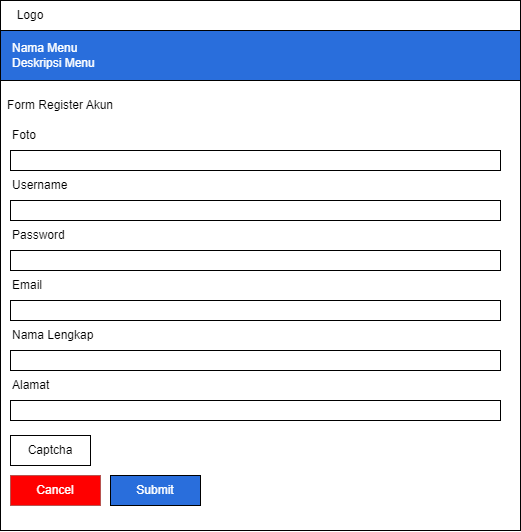

The diagram above was exported from draw.io. Its source (the exported page's mxGraphModel, read from the mxfile embedded in the PNG):
<mxGraphModel dx="733" dy="383" grid="1" gridSize="10" guides="1" tooltips="1" connect="1" arrows="1" fold="1" page="1" pageScale="1" pageWidth="850" pageHeight="1100" math="0" shadow="0">
  <root>
    <mxCell id="0" />
    <mxCell id="1" parent="0" />
    <mxCell id="Pchw5pA_VPts3idiDwu5-15" value="" style="rounded=0;whiteSpace=wrap;html=1;" vertex="1" parent="1">
      <mxGeometry x="40" y="80" width="520" height="530" as="geometry" />
    </mxCell>
    <mxCell id="Pchw5pA_VPts3idiDwu5-16" value="Logo" style="text;html=1;align=center;verticalAlign=middle;whiteSpace=wrap;rounded=0;" vertex="1" parent="1">
      <mxGeometry x="40" y="80" width="60" height="30" as="geometry" />
    </mxCell>
    <mxCell id="Pchw5pA_VPts3idiDwu5-17" value="" style="rounded=0;whiteSpace=wrap;html=1;fillColor=#296edc;" vertex="1" parent="1">
      <mxGeometry x="40" y="110" width="520" height="50" as="geometry" />
    </mxCell>
    <mxCell id="Pchw5pA_VPts3idiDwu5-19" value="Nama Menu&lt;br&gt;Deskripsi Menu" style="text;html=1;align=left;verticalAlign=middle;whiteSpace=wrap;rounded=0;fontColor=#FFFFFF;" vertex="1" parent="1">
      <mxGeometry x="50" y="120" width="90" height="30" as="geometry" />
    </mxCell>
    <mxCell id="Pchw5pA_VPts3idiDwu5-20" value="Form Register Akun" style="text;html=1;align=center;verticalAlign=middle;whiteSpace=wrap;rounded=0;" vertex="1" parent="1">
      <mxGeometry x="40" y="170" width="120" height="30" as="geometry" />
    </mxCell>
    <mxCell id="Pchw5pA_VPts3idiDwu5-21" value="Foto" style="text;html=1;align=left;verticalAlign=middle;whiteSpace=wrap;rounded=0;" vertex="1" parent="1">
      <mxGeometry x="50" y="200" width="60" height="30" as="geometry" />
    </mxCell>
    <mxCell id="Pchw5pA_VPts3idiDwu5-22" value="" style="rounded=0;whiteSpace=wrap;html=1;" vertex="1" parent="1">
      <mxGeometry x="50" y="230" width="490" height="20" as="geometry" />
    </mxCell>
    <mxCell id="Pchw5pA_VPts3idiDwu5-23" value="Username" style="text;html=1;align=left;verticalAlign=middle;whiteSpace=wrap;rounded=0;" vertex="1" parent="1">
      <mxGeometry x="50" y="250" width="60" height="30" as="geometry" />
    </mxCell>
    <mxCell id="Pchw5pA_VPts3idiDwu5-24" value="" style="rounded=0;whiteSpace=wrap;html=1;" vertex="1" parent="1">
      <mxGeometry x="50" y="280" width="490" height="20" as="geometry" />
    </mxCell>
    <mxCell id="Pchw5pA_VPts3idiDwu5-25" value="Captcha" style="rounded=0;whiteSpace=wrap;html=1;" vertex="1" parent="1">
      <mxGeometry x="50" y="515" width="80" height="30" as="geometry" />
    </mxCell>
    <mxCell id="Pchw5pA_VPts3idiDwu5-26" value="Submit" style="rounded=0;whiteSpace=wrap;html=1;fillColor=#296edc;fontColor=#FFFFFF;" vertex="1" parent="1">
      <mxGeometry x="150" y="555" width="90" height="30" as="geometry" />
    </mxCell>
    <mxCell id="Pchw5pA_VPts3idiDwu5-27" value="Cancel" style="rounded=0;whiteSpace=wrap;html=1;fillColor=#FF0000;strokeColor=#b85450;fontColor=#FFFFFF;" vertex="1" parent="1">
      <mxGeometry x="50" y="555" width="90" height="30" as="geometry" />
    </mxCell>
    <mxCell id="Pchw5pA_VPts3idiDwu5-28" value="Password" style="text;html=1;align=left;verticalAlign=middle;whiteSpace=wrap;rounded=0;" vertex="1" parent="1">
      <mxGeometry x="50" y="300" width="60" height="30" as="geometry" />
    </mxCell>
    <mxCell id="Pchw5pA_VPts3idiDwu5-29" value="" style="rounded=0;whiteSpace=wrap;html=1;" vertex="1" parent="1">
      <mxGeometry x="50" y="330" width="490" height="20" as="geometry" />
    </mxCell>
    <mxCell id="Pchw5pA_VPts3idiDwu5-30" value="Email" style="text;html=1;align=left;verticalAlign=middle;whiteSpace=wrap;rounded=0;" vertex="1" parent="1">
      <mxGeometry x="50" y="350" width="60" height="30" as="geometry" />
    </mxCell>
    <mxCell id="Pchw5pA_VPts3idiDwu5-31" value="" style="rounded=0;whiteSpace=wrap;html=1;" vertex="1" parent="1">
      <mxGeometry x="50" y="380" width="490" height="20" as="geometry" />
    </mxCell>
    <mxCell id="Pchw5pA_VPts3idiDwu5-33" value="Nama Lengkap" style="text;html=1;align=left;verticalAlign=middle;whiteSpace=wrap;rounded=0;" vertex="1" parent="1">
      <mxGeometry x="50" y="400" width="120" height="30" as="geometry" />
    </mxCell>
    <mxCell id="Pchw5pA_VPts3idiDwu5-34" value="" style="rounded=0;whiteSpace=wrap;html=1;" vertex="1" parent="1">
      <mxGeometry x="50" y="430" width="490" height="20" as="geometry" />
    </mxCell>
    <mxCell id="Pchw5pA_VPts3idiDwu5-35" value="Alamat" style="text;html=1;align=left;verticalAlign=middle;whiteSpace=wrap;rounded=0;" vertex="1" parent="1">
      <mxGeometry x="50" y="450" width="120" height="30" as="geometry" />
    </mxCell>
    <mxCell id="Pchw5pA_VPts3idiDwu5-36" value="" style="rounded=0;whiteSpace=wrap;html=1;" vertex="1" parent="1">
      <mxGeometry x="50" y="480" width="490" height="20" as="geometry" />
    </mxCell>
  </root>
</mxGraphModel>